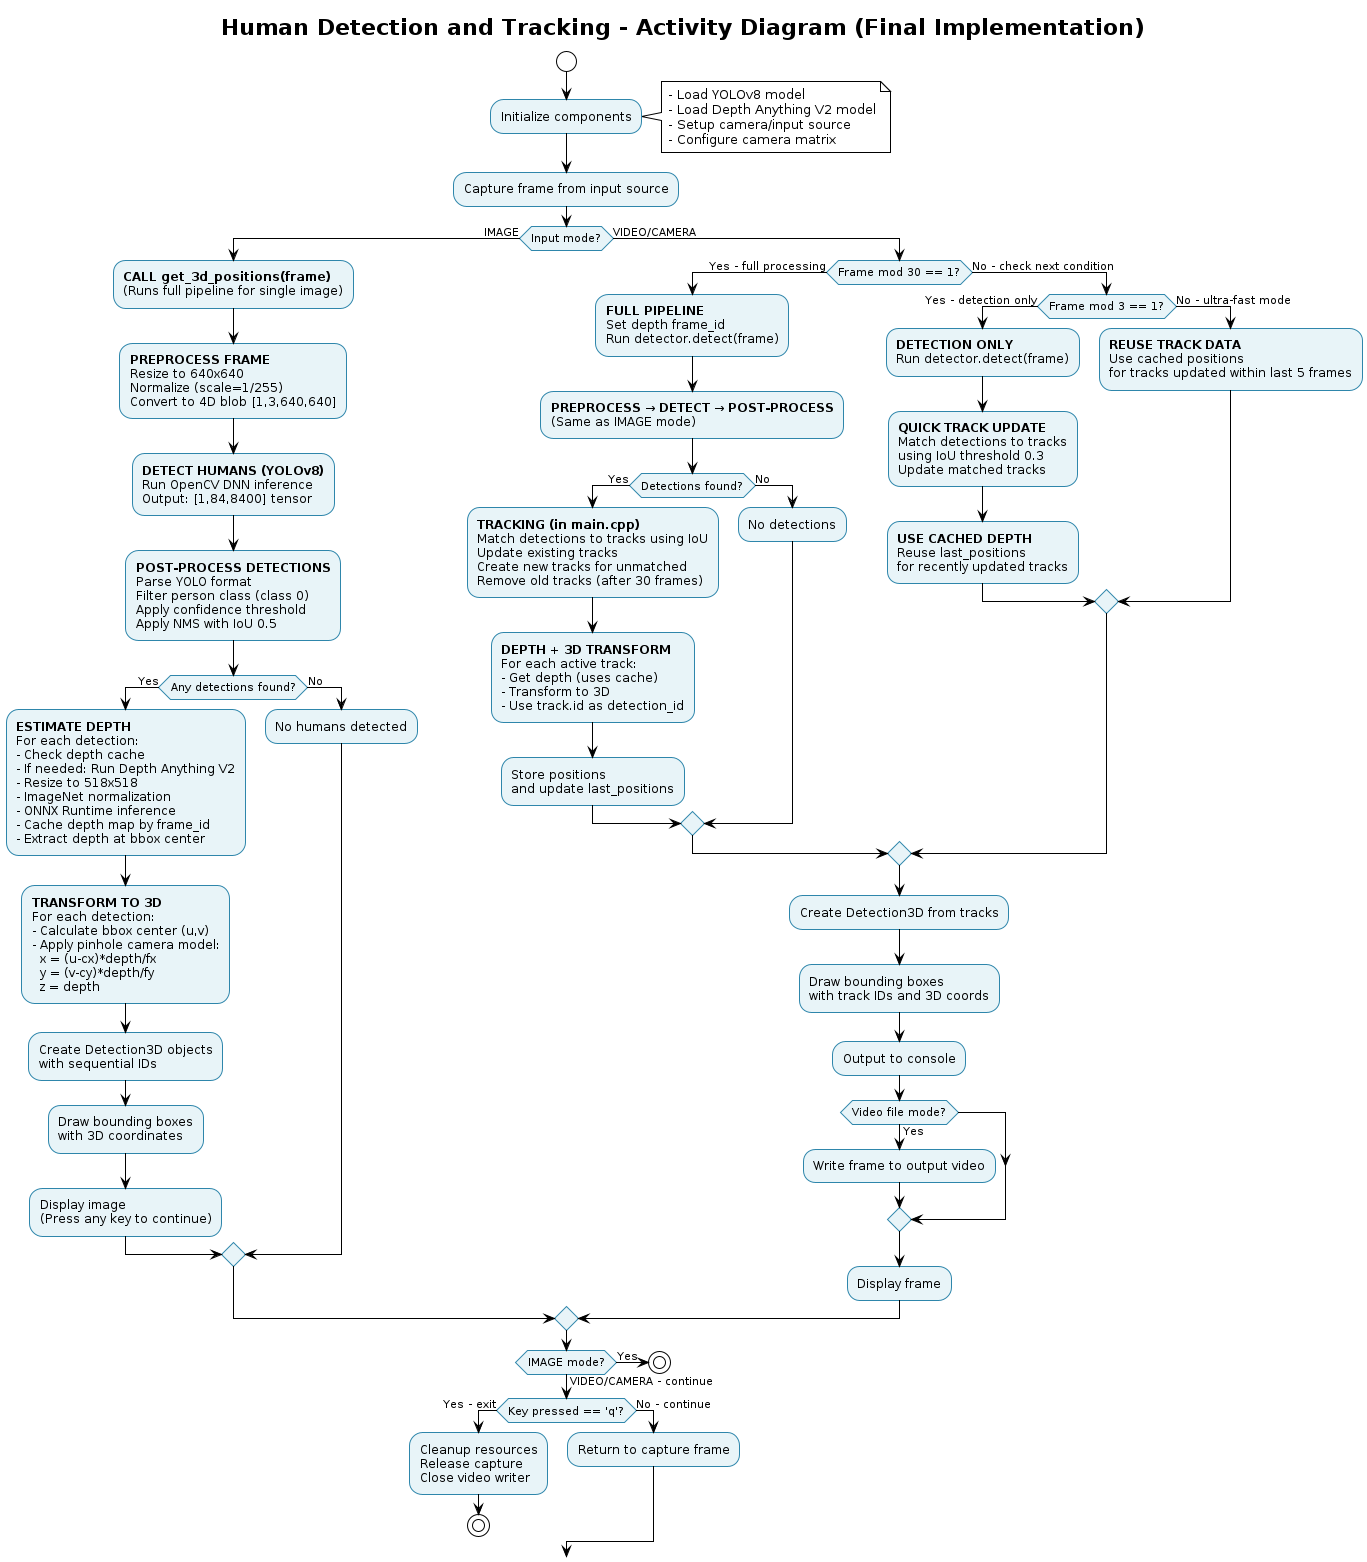

The diagram above was rendered by PlantUML. Its source (embedded in the PNG):
@startuml ActivityDiagram
!theme plain
skinparam backgroundColor #FFFFFF
skinparam activity {
    BackgroundColor #E8F4F8
    BorderColor #2E86AB
    FontColor #000000
}
skinparam decision {
    BackgroundColor #FFE5B4
    BorderColor #FF8C00
}
skinparam start {
    BackgroundColor #90EE90
}
skinparam end {
    BackgroundColor #FFB6C1
}

title Human Detection and Tracking - Activity Diagram (Final Implementation)

start

:Initialize components;
note right
  - Load YOLOv8 model
  - Load Depth Anything V2 model
  - Setup camera/input source
  - Configure camera matrix
end note

:Capture frame from input source;

if (Input mode?) then (IMAGE)
  :**CALL get_3d_positions(frame)**\n(Runs full pipeline for single image);
  
  :**PREPROCESS FRAME**\nResize to 640x640\nNormalize (scale=1/255)\nConvert to 4D blob [1,3,640,640];
  
  :**DETECT HUMANS (YOLOv8)**\nRun OpenCV DNN inference\nOutput: [1,84,8400] tensor;
  
  :**POST-PROCESS DETECTIONS**\nParse YOLO format\nFilter person class (class 0)\nApply confidence threshold\nApply NMS with IoU 0.5;
  
  if (Any detections found?) then (Yes)
    :**ESTIMATE DEPTH**\nFor each detection:\n- Check depth cache\n- If needed: Run Depth Anything V2\n- Resize to 518x518\n- ImageNet normalization\n- ONNX Runtime inference\n- Cache depth map by frame_id\n- Extract depth at bbox center;
    
    :**TRANSFORM TO 3D**\nFor each detection:\n- Calculate bbox center (u,v)\n- Apply pinhole camera model:\n  x = (u-cx)*depth/fx\n  y = (v-cy)*depth/fy\n  z = depth;
    
    :Create Detection3D objects\nwith sequential IDs;
    
    :Draw bounding boxes\nwith 3D coordinates;
    
    :Display image\n(Press any key to continue);
  else (No)
    :No humans detected;
  endif
  
else (VIDEO/CAMERA)
  if (Frame mod 30 == 1?) then (Yes - full processing)
    :**FULL PIPELINE**\nSet depth frame_id\nRun detector.detect(frame);
    
    :**PREPROCESS → DETECT → POST-PROCESS**\n(Same as IMAGE mode);
    
    if (Detections found?) then (Yes)
      :**TRACKING (in main.cpp)**\nMatch detections to tracks using IoU\nUpdate existing tracks\nCreate new tracks for unmatched\nRemove old tracks (after 30 frames);
      
      :**DEPTH + 3D TRANSFORM**\nFor each active track:\n- Get depth (uses cache)\n- Transform to 3D\n- Use track.id as detection_id;
      
      :Store positions\nand update last_positions;
    else (No)
      :No detections;
    endif
    
  else (No - check next condition)
    if (Frame mod 3 == 1?) then (Yes - detection only)
      :**DETECTION ONLY**\nRun detector.detect(frame);
      
      :**QUICK TRACK UPDATE**\nMatch detections to tracks\nusing IoU threshold 0.3\nUpdate matched tracks;
      
      :**USE CACHED DEPTH**\nReuse last_positions\nfor recently updated tracks;
      
    else (No - ultra-fast mode)
      :**REUSE TRACK DATA**\nUse cached positions\nfor tracks updated within last 5 frames;
    endif
  endif
  
  :Create Detection3D from tracks;
  
  :Draw bounding boxes\nwith track IDs and 3D coords;
  
  :Output to console;
  
  if (Video file mode?) then (Yes)
    :Write frame to output video;
  endif
  
  :Display frame;
endif

if (IMAGE mode?) then (Yes)
  stop
else (VIDEO/CAMERA - continue)
  if (Key pressed == 'q'?) then (Yes - exit)
    :Cleanup resources\nRelease capture\nClose video writer;
    stop
  else (No - continue)
    :Return to capture frame;
  endif
endif

@enduml